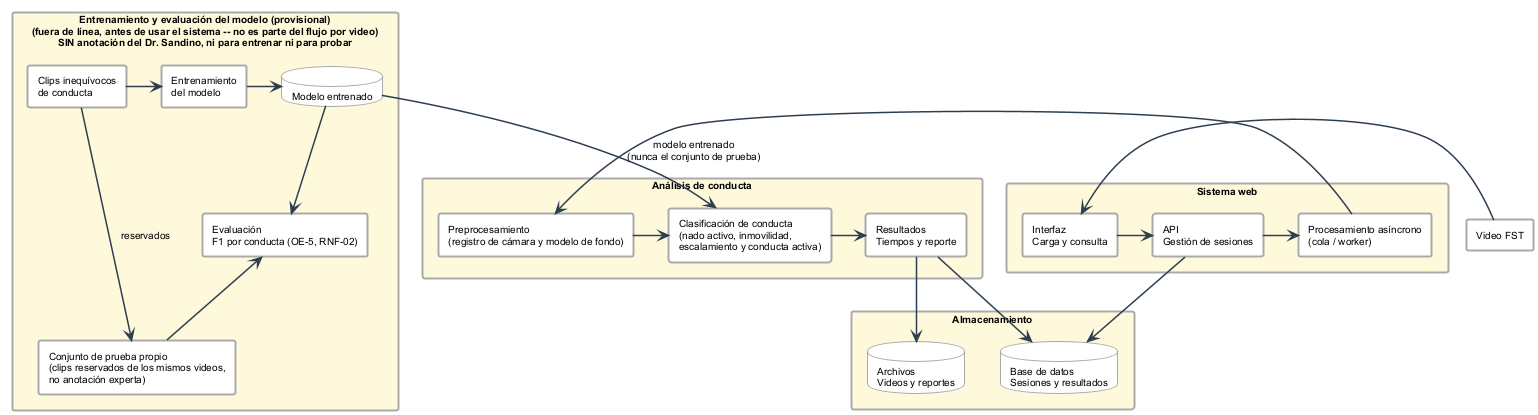

The diagram above was rendered by PlantUML. Its source (embedded in the PNG):
@startuml flujo_general
' ================================================================
'  Flujo general del sistema
'  Base de datos FST | TT 2026-B066 | ESCOM-IPN
'  Frausto Robles Angel Ali . Rodriguez Verdin Sandoval Vanesa
' ----------------------------------------------------------------
'  Reemplaza a docs/diagramas.pdf pagina 2 / figures/mermaid/arquitectura.png
'  (no habia .puml/.mmd fuente, solo la imagen renderizada).
'
'  El clasificador se entrena con clips inequivocos de conducta
'  etiquetados por el equipo (con el etiquetador del equipo) y se
'  prueba con un conjunto de prueba propio: ni para entrenar ni para
'  probar se usan las anotaciones del Dr. Sandino. El bloque de
'  entrenamiento y evaluacion es fuera de linea, antes de usar el
'  sistema, y no es parte del flujo por video; solo el modelo
'  entrenado (nunca el conjunto de prueba) alimenta la clasificacion.
'
'  Sigue marcado "provisional" porque la pregunta abierta de
'  CLAUDE.md ("¿es academicamente aceptable presentar TT-II con solo
'  F1 sobre conjunto de prueba propio?") no esta confirmada con el
'  Dr. Sandino todavia.
'
'  Generar:
'      java -jar plantuml.jar -tpng diagramas/flujo_general.puml
' ================================================================

!theme plain
skinparam defaultFontName Arial
skinparam defaultFontSize 10
skinparam shadowing false
skinparam BackgroundColor White
skinparam ArrowColor      #2C3E50
skinparam ArrowThickness  1.5
skinparam RectangleBorderColor #AAAAAA
skinparam RectangleBorderThickness 2
skinparam DatabaseBorderColor  #AAAAAA
skinparam FolderBorderColor    #AAAAAA

top to bottom direction

rectangle "Video FST" as VID #FFFFFF

rectangle "Entrenamiento y evaluación del modelo (provisional)\n(fuera de línea, antes de usar el sistema -- no es parte del flujo por video)\nSIN anotación del Dr. Sandino, ni para entrenar ni para probar" as REF #FFF9DB {
  rectangle "Clips inequívocos\nde conducta" as CLIPS
  rectangle "Entrenamiento\ndel modelo" as ENT
  database "Modelo entrenado" as MOD
  rectangle "Conjunto de prueba propio\n(clips reservados de los mismos videos,\nno anotación experta)" as TEST
  rectangle "Evaluación\nF1 por conducta (OE-5, RNF-02)" as EVAL

  CLIPS -right-> ENT
  CLIPS -down-> TEST : "reservados"
  ENT -right-> MOD
  MOD -down-> EVAL
  TEST -up-> EVAL
}

rectangle "Sistema web" as WEBBOX #FFF9DB {
  rectangle "Interfaz\nCarga y consulta" as IFZ
  rectangle "API\nGestión de sesiones" as API
  rectangle "Procesamiento asíncrono\n(cola / worker)" as ASYNC

  IFZ -right-> API
  API -right-> ASYNC
}

rectangle "Análisis de conducta" as CONDUCTA #FFF9DB {
  rectangle "Preprocesamiento\n(registro de cámara y modelo de fondo)" as PRE
  rectangle "Clasificación de conducta\n(nado activo, inmovilidad,\nescalamiento y conducta activa)" as CLASIF
  rectangle "Resultados\nTiempos y reporte" as RES

  PRE -right-> CLASIF
  CLASIF -right-> RES
}

rectangle "Almacenamiento" as ALM #FFF9DB {
  database "Archivos\nVideos y reportes" as ARCH
  database "Base de datos\nSesiones y resultados" as BD
}

VID -right-> IFZ
ASYNC -right-> PRE
MOD -down-> CLASIF : "modelo entrenado\n(nunca el conjunto de prueba)"
API -down-> BD
RES -right-> ARCH
RES -down-> BD

@enduml